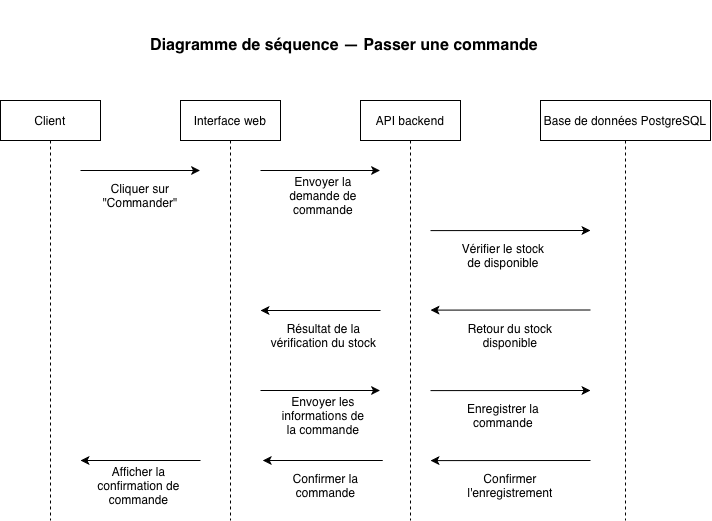

The diagram above was exported from draw.io. Its source (the exported page's mxGraphModel, read from the mxfile embedded in the PNG):
<mxGraphModel dx="586" dy="429" grid="1" gridSize="10" guides="1" tooltips="1" connect="1" arrows="1" fold="1" page="1" pageScale="1" pageWidth="827" pageHeight="1169" math="0" shadow="0">
  <root>
    <mxCell id="0" />
    <mxCell id="1" parent="0" />
    <mxCell id="fEwDRZZUc8RY3MSgBy-h-1" parent="1" style="shape=umlLifeline;perimeter=lifelinePerimeter;whiteSpace=wrap;html=1;container=1;dropTarget=0;collapsible=0;recursiveResize=0;outlineConnect=0;portConstraint=eastwest;newEdgeStyle={&quot;edgeStyle&quot;:&quot;sequenceEdgeStyle&quot;,&quot;libavoidRouting&quot;:0,&quot;curved&quot;:0,&quot;rounded&quot;:0};" value="&lt;span style=&quot;text-align: start;&quot;&gt;&lt;font&gt;Client&lt;/font&gt;&lt;/span&gt;" vertex="1">
      <mxGeometry height="420" width="100" x="70" y="110" as="geometry" />
    </mxCell>
    <mxCell id="fEwDRZZUc8RY3MSgBy-h-2" parent="1" style="shape=umlLifeline;perimeter=lifelinePerimeter;whiteSpace=wrap;html=1;container=1;dropTarget=0;collapsible=0;recursiveResize=0;outlineConnect=0;portConstraint=eastwest;newEdgeStyle={&quot;edgeStyle&quot;:&quot;sequenceEdgeStyle&quot;,&quot;libavoidRouting&quot;:0,&quot;curved&quot;:0,&quot;rounded&quot;:0};" value="&lt;font&gt;&lt;span style=&quot;text-align: start;&quot;&gt;Interface&amp;nbsp;&lt;/span&gt;&lt;span style=&quot;text-align: start;&quot;&gt;web&lt;/span&gt;&lt;/font&gt;" vertex="1">
      <mxGeometry height="420" width="100" x="250" y="110" as="geometry" />
    </mxCell>
    <mxCell id="fEwDRZZUc8RY3MSgBy-h-3" parent="1" style="shape=umlLifeline;perimeter=lifelinePerimeter;whiteSpace=wrap;html=1;container=1;dropTarget=0;collapsible=0;recursiveResize=0;outlineConnect=0;portConstraint=eastwest;newEdgeStyle={&quot;edgeStyle&quot;:&quot;sequenceEdgeStyle&quot;,&quot;libavoidRouting&quot;:0,&quot;curved&quot;:0,&quot;rounded&quot;:0};" value="&lt;font&gt;&lt;span style=&quot;text-align: start;&quot;&gt;API&amp;nbsp;&lt;/span&gt;&lt;span style=&quot;text-align: start;&quot;&gt;backend&lt;/span&gt;&lt;/font&gt;" vertex="1">
      <mxGeometry height="420" width="100" x="430" y="110" as="geometry" />
    </mxCell>
    <mxCell id="fEwDRZZUc8RY3MSgBy-h-4" parent="1" style="shape=umlLifeline;perimeter=lifelinePerimeter;whiteSpace=wrap;html=1;container=1;dropTarget=0;collapsible=0;recursiveResize=0;outlineConnect=0;portConstraint=eastwest;newEdgeStyle={&quot;edgeStyle&quot;:&quot;sequenceEdgeStyle&quot;,&quot;libavoidRouting&quot;:0,&quot;curved&quot;:0,&quot;rounded&quot;:0};" value="&lt;font&gt;&lt;span style=&quot;text-align: start;&quot;&gt;Base&amp;nbsp;&lt;/span&gt;&lt;span style=&quot;text-align: start;&quot;&gt;de&amp;nbsp;&lt;/span&gt;&lt;span style=&quot;text-align: start;&quot;&gt;données&amp;nbsp;&lt;/span&gt;&lt;span style=&quot;text-align: start;&quot;&gt;PostgreSQL&lt;/span&gt;&lt;/font&gt;" vertex="1">
      <mxGeometry height="420" width="170" x="610" y="110" as="geometry" />
    </mxCell>
    <mxCell id="fEwDRZZUc8RY3MSgBy-h-5" parent="1" style="text;html=1;whiteSpace=wrap;strokeColor=none;fillColor=none;align=center;verticalAlign=middle;rounded=0;fontSize=16;fontFamily=Helvetica;" value="&lt;span style=&quot;text-align: start;&quot;&gt;&lt;/span&gt;&lt;code style=&quot;text-align: start;&quot;&gt;&lt;font face=&quot;Helvetica&quot;&gt;&lt;b&gt;Diagramme&amp;nbsp;de&amp;nbsp;séquence&amp;nbsp;—&amp;nbsp;Passer&amp;nbsp;une&amp;nbsp;commande&lt;/b&gt;&lt;/font&gt;&lt;/code&gt;" vertex="1">
      <mxGeometry height="90" width="440" x="194" y="10" as="geometry" />
    </mxCell>
    <mxCell id="fEwDRZZUc8RY3MSgBy-h-6" edge="1" parent="1" style="endArrow=classic;html=1;rounded=0;defaultLabelBackgroundColor=gap;endFill=1;" value="">
      <mxGeometry height="50" relative="1" width="50" as="geometry">
        <mxPoint x="150" y="180" as="sourcePoint" />
        <mxPoint x="269.5" y="180" as="targetPoint" />
      </mxGeometry>
    </mxCell>
    <mxCell id="fEwDRZZUc8RY3MSgBy-h-7" parent="1" style="text;html=1;whiteSpace=wrap;strokeColor=none;fillColor=none;align=center;verticalAlign=middle;rounded=0;" value="Cliquer sur &quot;Commander&quot;" vertex="1">
      <mxGeometry height="30" width="60" x="180" y="190" as="geometry" />
    </mxCell>
    <mxCell id="fEwDRZZUc8RY3MSgBy-h-8" edge="1" parent="1" style="endArrow=classic;html=1;rounded=0;defaultLabelBackgroundColor=gap;endFill=1;" value="">
      <mxGeometry height="50" relative="1" width="50" as="geometry">
        <mxPoint x="330" y="180" as="sourcePoint" />
        <mxPoint x="449.5" y="180" as="targetPoint" />
      </mxGeometry>
    </mxCell>
    <mxCell id="fEwDRZZUc8RY3MSgBy-h-9" parent="1" style="text;html=1;whiteSpace=wrap;strokeColor=none;fillColor=none;align=center;verticalAlign=middle;rounded=0;" value="Envoyer la demande de commande" vertex="1">
      <mxGeometry height="30" width="86" x="350" y="190" as="geometry" />
    </mxCell>
    <mxCell id="fEwDRZZUc8RY3MSgBy-h-11" parent="1" style="text;html=1;whiteSpace=wrap;strokeColor=none;fillColor=none;align=center;verticalAlign=middle;rounded=0;" value="Vérifier le stock de disponible" vertex="1">
      <mxGeometry height="30" width="86" x="530" y="250" as="geometry" />
    </mxCell>
    <mxCell id="fEwDRZZUc8RY3MSgBy-h-13" parent="1" style="text;html=1;whiteSpace=wrap;strokeColor=none;fillColor=none;align=center;verticalAlign=middle;rounded=0;" value="Retour du stock disponible" vertex="1">
      <mxGeometry height="30" width="100" x="530" y="330" as="geometry" />
    </mxCell>
    <mxCell id="fEwDRZZUc8RY3MSgBy-h-18" edge="1" parent="1" style="endArrow=classic;html=1;rounded=0;defaultLabelBackgroundColor=gap;endFill=1;" value="">
      <mxGeometry height="50" relative="1" width="50" as="geometry">
        <mxPoint x="450" y="320" as="sourcePoint" />
        <mxPoint x="330" y="320" as="targetPoint" />
      </mxGeometry>
    </mxCell>
    <mxCell id="fEwDRZZUc8RY3MSgBy-h-19" parent="1" style="text;html=1;whiteSpace=wrap;strokeColor=none;fillColor=none;align=center;verticalAlign=middle;rounded=0;" value="Résultat de la vérification du stock" vertex="1">
      <mxGeometry height="30" width="117" x="334.5" y="330" as="geometry" />
    </mxCell>
    <mxCell id="fEwDRZZUc8RY3MSgBy-h-20" edge="1" parent="1" style="endArrow=classic;html=1;rounded=0;defaultLabelBackgroundColor=gap;endFill=1;" value="">
      <mxGeometry height="50" relative="1" width="50" as="geometry">
        <mxPoint x="270" y="470" as="sourcePoint" />
        <mxPoint x="150" y="470" as="targetPoint" />
      </mxGeometry>
    </mxCell>
    <mxCell id="fEwDRZZUc8RY3MSgBy-h-21" parent="1" style="text;html=1;whiteSpace=wrap;strokeColor=none;fillColor=none;align=center;verticalAlign=middle;rounded=0;" value="Afficher la confirmation de commande" vertex="1">
      <mxGeometry height="30" width="117" x="150" y="480" as="geometry" />
    </mxCell>
    <mxCell id="fEwDRZZUc8RY3MSgBy-h-22" edge="1" parent="1" style="endArrow=classic;html=1;rounded=0;defaultLabelBackgroundColor=gap;endFill=1;" value="">
      <mxGeometry height="50" relative="1" width="50" as="geometry">
        <mxPoint x="330" y="400" as="sourcePoint" />
        <mxPoint x="449.5" y="400" as="targetPoint" />
      </mxGeometry>
    </mxCell>
    <mxCell id="fEwDRZZUc8RY3MSgBy-h-23" parent="1" style="text;html=1;whiteSpace=wrap;strokeColor=none;fillColor=none;align=center;verticalAlign=middle;rounded=0;" value="Envoyer les informations de la commande" vertex="1">
      <mxGeometry height="30" width="86" x="350" y="410" as="geometry" />
    </mxCell>
    <mxCell id="fEwDRZZUc8RY3MSgBy-h-24" parent="1" style="text;html=1;whiteSpace=wrap;strokeColor=none;fillColor=none;align=center;verticalAlign=middle;rounded=0;" value="Enregistrer la commande" vertex="1">
      <mxGeometry height="30" width="86" x="530" y="410" as="geometry" />
    </mxCell>
    <mxCell id="fEwDRZZUc8RY3MSgBy-h-25" edge="1" parent="1" style="endArrow=classic;html=1;rounded=0;defaultLabelBackgroundColor=gap;endFill=1;entryX=0.294;entryY=0.434;entryDx=0;entryDy=0;entryPerimeter=0;" value="">
      <mxGeometry height="50" relative="1" width="50" as="geometry">
        <mxPoint x="500" y="400.1" as="sourcePoint" />
        <mxPoint x="660" y="400" as="targetPoint" />
      </mxGeometry>
    </mxCell>
    <mxCell id="fEwDRZZUc8RY3MSgBy-h-26" edge="1" parent="1" style="endArrow=classic;html=1;rounded=0;defaultLabelBackgroundColor=gap;endFill=1;exitX=0.294;exitY=0.7;exitDx=0;exitDy=0;exitPerimeter=0;" value="">
      <mxGeometry height="50" relative="1" width="50" as="geometry">
        <mxPoint x="660" y="470" as="sourcePoint" />
        <mxPoint x="500" y="470.0999999999999" as="targetPoint" />
      </mxGeometry>
    </mxCell>
    <mxCell id="fEwDRZZUc8RY3MSgBy-h-27" parent="1" style="text;html=1;whiteSpace=wrap;strokeColor=none;fillColor=none;align=center;verticalAlign=middle;rounded=0;" value="Confirmer l'enregistrement" vertex="1">
      <mxGeometry height="30" width="100" x="530" y="480" as="geometry" />
    </mxCell>
    <mxCell id="fEwDRZZUc8RY3MSgBy-h-28" edge="1" parent="1" style="endArrow=classic;html=1;rounded=0;defaultLabelBackgroundColor=gap;endFill=1;" value="">
      <mxGeometry height="50" relative="1" width="50" as="geometry">
        <mxPoint x="452.25" y="470" as="sourcePoint" />
        <mxPoint x="332.25" y="470" as="targetPoint" />
      </mxGeometry>
    </mxCell>
    <mxCell id="fEwDRZZUc8RY3MSgBy-h-29" parent="1" style="text;html=1;whiteSpace=wrap;strokeColor=none;fillColor=none;align=center;verticalAlign=middle;rounded=0;" value="Confirmer la commande" vertex="1">
      <mxGeometry height="30" width="117" x="336.75" y="480" as="geometry" />
    </mxCell>
    <mxCell id="fEwDRZZUc8RY3MSgBy-h-30" edge="1" parent="1" style="endArrow=classic;html=1;rounded=0;defaultLabelBackgroundColor=gap;endFill=1;entryX=0.294;entryY=0.434;entryDx=0;entryDy=0;entryPerimeter=0;" value="">
      <mxGeometry height="50" relative="1" width="50" as="geometry">
        <mxPoint x="500" y="240.10000000000002" as="sourcePoint" />
        <mxPoint x="660" y="240" as="targetPoint" />
      </mxGeometry>
    </mxCell>
    <mxCell id="fEwDRZZUc8RY3MSgBy-h-31" edge="1" parent="1" style="endArrow=classic;html=1;rounded=0;defaultLabelBackgroundColor=gap;endFill=1;exitX=0.294;exitY=0.7;exitDx=0;exitDy=0;exitPerimeter=0;" value="">
      <mxGeometry height="50" relative="1" width="50" as="geometry">
        <mxPoint x="660" y="319.5" as="sourcePoint" />
        <mxPoint x="500" y="319.5999999999999" as="targetPoint" />
      </mxGeometry>
    </mxCell>
  </root>
</mxGraphModel>